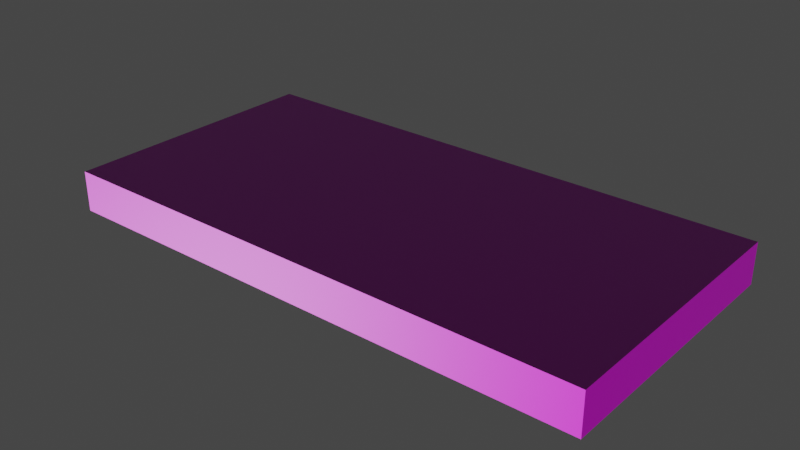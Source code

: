 # Source: door1.blend  (saved by Blender 3.0.42; exported with 4.5.12 LTS)
import bpy
from mathutils import Matrix  # noqa: F401  (used for matrix-valued properties, if any)

bpy.ops.wm.read_factory_settings(use_empty=True)
scene = bpy.context.scene
scene.name = 'Scene'

# ---- collections
col_collection = bpy.data.collections.new('Collection'); scene.collection.children.link(col_collection)

# ---- images (referenced by path relative to the original .blend; pixels are not part of the script)
import os
ASSET_DIR = os.environ.get("B2B_ASSET_DIR", "")  # directory of the original .blend (textures are referenced by path, not embedded)
HERE = os.path.dirname(os.path.abspath(__file__))  # packed textures are extracted next to this script under _unpacked/

def load_image(name, relpath, width, height, colorspace="sRGB"):
    """Load a texture the original file referenced (path relative to the .blend, or extracted next to this script)."""
    p = next((c for c in (os.path.join(HERE, relpath), os.path.join(ASSET_DIR, relpath)) if relpath and os.path.exists(c)), "")
    if p:
        img = bpy.data.images.load(p, check_existing=True)
        img.name = name
    else:  # same state as the original file: an image datablock whose file is absent (Cycles renders it pink)
        img = bpy.data.images.new(name, width, height)
        img.source = "FILE"
        img.filepath = "//" + (relpath or name)
    img.colorspace_settings.name = colorspace
    return img
img_cubehyperdoor_normalmap_png = load_image('CubeHyperDoor_Normalmap.png', 'CubeHyperDoor_Normalmap.png', 1024, 1024, 'sRGB')
img_cubehyperdoor_diffuse_png = load_image('CubeHyperDoor_diffuse.png', 'CubeHyperDoor_diffuse.png', 1024, 1024, 'sRGB')

# ---- materials (node trees are filled in below, after node groups)
mat_material = bpy.data.materials.new('Material')
mat_material.alpha_threshold = 0.0
mat_material.use_transparent_shadow = False
mat_material.line_color = (0.0, 0.0, 0.0, 1.0)

# ---- material node trees
mat_material.use_nodes = True; mat_material.node_tree.nodes.clear()
_N = mat_material.node_tree.nodes; _L = mat_material.node_tree.links
n0 = _N.new('ShaderNodeOutputMaterial'); n0.name = 'Material Output'; n0.location = (249, 297)
n1 = _N.new('ShaderNodeBsdfPrincipled'); n1.name = 'Principled BSDF'; n1.location = (-41, 297)
n1.distribution = 'GGX'
n1.subsurface_method = 'RANDOM_WALK_SKIN'
n1.inputs[2].default_value = 0.4
n1.inputs[3].default_value = 1.45
n1.inputs[27].default_value = (0.0, 0.0, 0.0, 1.0)
n1.inputs[28].default_value = 1.0
n2 = _N.new('ShaderNodeTexImage'); n2.name = 'Image Texture.001'; n2.location = (-531, -703)
n2.image = img_cubehyperdoor_normalmap_png
n3 = _N.new('ShaderNodeNormalMap'); n3.name = 'Normal Map'; n3.location = (-241, -623)
n4 = _N.new('ShaderNodeTexImage'); n4.name = 'Image Texture'; n4.location = (-490, 250)
n4.image = img_cubehyperdoor_diffuse_png
_L.new(n1.outputs[0], n0.inputs[0])
_L.new(n4.outputs[0], n1.inputs[0])
_L.new(n2.outputs[0], n3.inputs[1])
_L.new(n3.outputs[0], n1.inputs[5])
n0.is_active_output = True

# ---- world
world_world = bpy.data.worlds.new('World'); scene.world = world_world
world_world.use_nodes = True; world_world.node_tree.nodes.clear()
_N = world_world.node_tree.nodes; _L = world_world.node_tree.links
n0 = _N.new('ShaderNodeOutputWorld'); n0.name = 'World Output'; n0.location = (300, 300)
n1 = _N.new('ShaderNodeBackground'); n1.name = 'Background'; n1.location = (10, 300)
n1.inputs[0].default_value = (0.05088, 0.05088, 0.05088, 1.0)
_L.new(n1.outputs[0], n0.inputs[0])
n0.is_active_output = True
world_world.color = (0.05088, 0.05088, 0.05088)
world_world.use_sun_shadow = False
world_world.sun_shadow_jitter_overblur = 0.0

# ---- meshes
me_cube = bpy.data.meshes.new('Cube')
me_cube.from_pydata([(20.1, 10.0, 1.5), (20.1, 10.0, -1.5), (20.1, -10.0, 1.5), (20.1, -10.0, -1.5), (-20.1, 10.0, 1.5), (-20.1, 10.0, -1.5), (-20.1, -10.0, 1.5), (-20.1, -10.0, -1.5)], [], [(0, 4, 6, 2), (3, 2, 6, 7), (7, 6, 4, 5), (5, 1, 3, 7), (1, 0, 2, 3), (5, 4, 0, 1)])
_uv = me_cube.uv_layers.new(name='UVMap')
_uv.uv.foreach_set('vector', [0.001765, 0.003937, 0.9986, 0.003937, 0.9986, 0.4982, 0.001765, 0.4982, 0.6997, 0.1042, 0.9497, 0.1042, 0.9497, 0.3542, 0.6997, 0.3542, 0.7322, 0.0469, 0.9822, 0.0469, 0.9822, 0.2969, 0.7322, 0.2969, 0.7203, 0.05625, 0.9703, 0.05625, 0.9703, 0.3062, 0.7203, 0.3062, 0.7358, 0.02739, 0.9858, 0.02739, 0.9858, 0.2774, 0.7358, 0.2774, 0.7141, 0.06961, 0.9641, 0.06961, 0.9641, 0.3196, 0.7141, 0.3196])
me_cube.materials.append(mat_material)
me_cube.use_remesh_preserve_volume = False
me_cube.use_remesh_preserve_attributes = False
me_cube.use_mirror_vertex_groups = False
me_cube.update()

# ---- objects
ob_cube = bpy.data.objects.new('Cube', me_cube)

# ---- transforms, parenting, visibility, modifiers, constraints
ob_cube.location = (0.0, 0.0, 0.0)
ob_cube.lock_rotations_4d = False
ob_cube.empty_display_type = 'ARROWS'
ob_cube.lineart.crease_threshold = 0.0

# ---- collection membership
col_collection.objects.link(ob_cube)

# ---- scene / render settings (as saved in the file)
scene.frame_start = 1; scene.frame_end = 250; scene.frame_set(1)
scene.render.engine = 'BLENDER_EEVEE_NEXT'
scene.cycles.sampling_pattern = 'TABULATED_SOBOL'
scene.cycles.use_light_tree = False
scene.view_settings.view_transform = 'Filmic'
bpy.context.view_layer.update()

# ---- added for rendering (the .blend has no active camera and no usable light): camera, sun
cam_auto = bpy.data.cameras.new('AutoCamera')
cam_auto.lens = 50.0
cam_auto.sensor_width = 36.0
cam_auto.clip_end = 1000.0
ob_auto_camera = bpy.data.objects.new('AutoCamera', cam_auto)
scene.collection.objects.link(ob_auto_camera)
ob_auto_camera.location = (41.6355, -49.9626, 33.3084)
ob_auto_camera.rotation_euler = (1.09748, -7.21219e-08, 0.694738)
scene.camera = ob_auto_camera
light_auto_sun = bpy.data.lights.new('AutoSun', 'SUN')
light_auto_sun.energy = 3.0
light_auto_sun.angle = 0.0523599
ob_auto_sun = bpy.data.objects.new('AutoSun', light_auto_sun)
scene.collection.objects.link(ob_auto_sun)
ob_auto_sun.rotation_euler = (0.872665, 0.174533, 0.523599)
bpy.context.view_layer.update()
